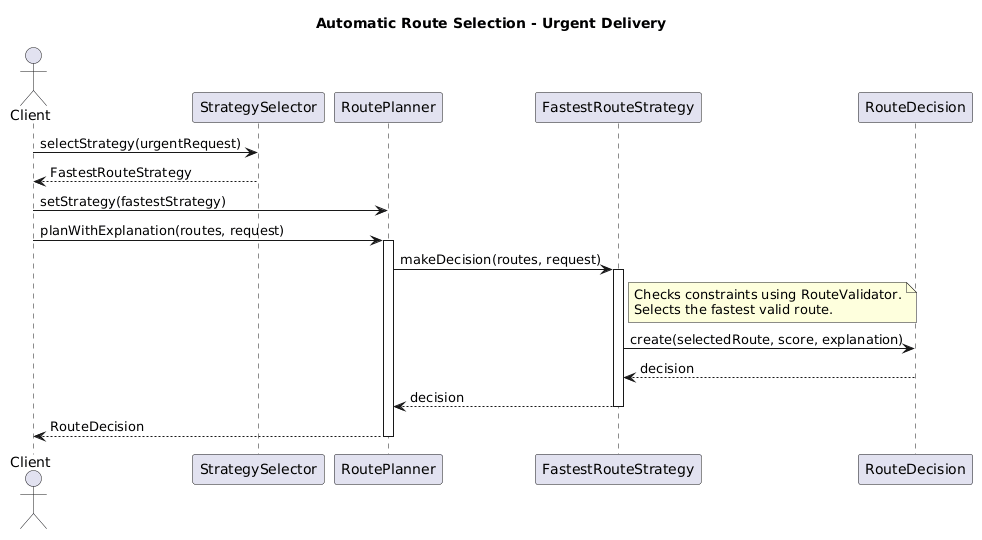

The diagram above was rendered by PlantUML. Its source (embedded in the PNG):
@startuml
title Automatic Route Selection - Urgent Delivery

actor Client
participant StrategySelector
participant RoutePlanner
participant FastestRouteStrategy
participant RouteDecision

Client -> StrategySelector : selectStrategy(urgentRequest)
StrategySelector --> Client : FastestRouteStrategy

Client -> RoutePlanner : setStrategy(fastestStrategy)
Client -> RoutePlanner : planWithExplanation(routes, request)

activate RoutePlanner

RoutePlanner -> FastestRouteStrategy : makeDecision(routes, request)

activate FastestRouteStrategy

note right of FastestRouteStrategy
Checks constraints using RouteValidator.
Selects the fastest valid route.
end note

FastestRouteStrategy -> RouteDecision : create(selectedRoute, score, explanation)
RouteDecision --> FastestRouteStrategy : decision

FastestRouteStrategy --> RoutePlanner : decision

deactivate FastestRouteStrategy

RoutePlanner --> Client : RouteDecision

deactivate RoutePlanner
@enduml